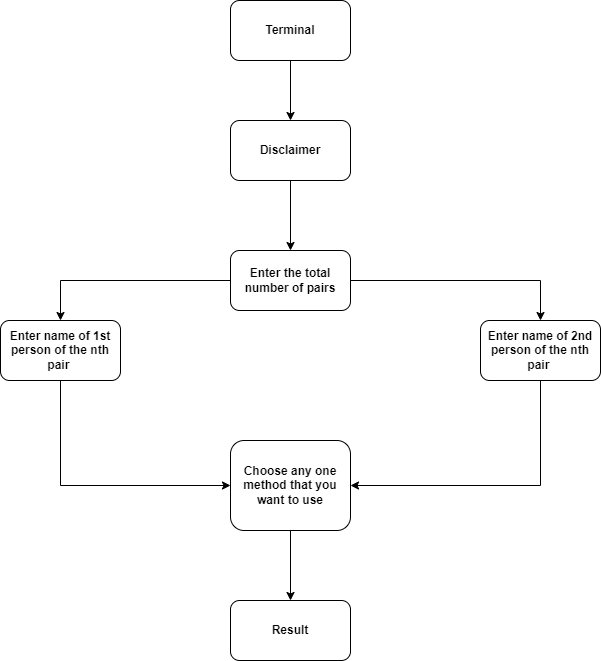

The diagram above was exported from draw.io. Its source (the exported page's mxGraphModel, read from the mxfile embedded in the PNG):
<mxGraphModel dx="782" dy="428" grid="1" gridSize="10" guides="1" tooltips="1" connect="1" arrows="1" fold="1" page="1" pageScale="1" pageWidth="850" pageHeight="1100" math="0" shadow="0">
  <root>
    <mxCell id="0" />
    <mxCell id="1" parent="0" />
    <mxCell id="w4uyybz0xVZeVixfB5sb-1" value="&lt;b&gt;Terminal&lt;/b&gt;" style="rounded=1;whiteSpace=wrap;html=1;" parent="1" vertex="1">
      <mxGeometry x="290" y="40" width="120" height="60" as="geometry" />
    </mxCell>
    <mxCell id="w4uyybz0xVZeVixfB5sb-12" style="edgeStyle=orthogonalEdgeStyle;rounded=0;orthogonalLoop=1;jettySize=auto;html=1;" parent="1" source="w4uyybz0xVZeVixfB5sb-3" target="w4uyybz0xVZeVixfB5sb-10" edge="1">
      <mxGeometry relative="1" as="geometry" />
    </mxCell>
    <mxCell id="w4uyybz0xVZeVixfB5sb-3" value="&lt;b&gt;Disclaimer&lt;/b&gt;" style="rounded=1;whiteSpace=wrap;html=1;" parent="1" vertex="1">
      <mxGeometry x="290" y="160" width="120" height="60" as="geometry" />
    </mxCell>
    <mxCell id="w4uyybz0xVZeVixfB5sb-9" value="" style="endArrow=classic;html=1;rounded=0;exitX=0.5;exitY=1;exitDx=0;exitDy=0;entryX=0.5;entryY=0;entryDx=0;entryDy=0;" parent="1" source="w4uyybz0xVZeVixfB5sb-1" target="w4uyybz0xVZeVixfB5sb-3" edge="1">
      <mxGeometry width="50" height="50" relative="1" as="geometry">
        <mxPoint x="330" y="150" as="sourcePoint" />
        <mxPoint x="380" y="100" as="targetPoint" />
      </mxGeometry>
    </mxCell>
    <mxCell id="w4uyybz0xVZeVixfB5sb-13" style="edgeStyle=orthogonalEdgeStyle;rounded=0;orthogonalLoop=1;jettySize=auto;html=1;" parent="1" source="w4uyybz0xVZeVixfB5sb-10" edge="1">
      <mxGeometry relative="1" as="geometry">
        <mxPoint x="600" y="360" as="targetPoint" />
      </mxGeometry>
    </mxCell>
    <mxCell id="w4uyybz0xVZeVixfB5sb-14" style="edgeStyle=orthogonalEdgeStyle;rounded=0;orthogonalLoop=1;jettySize=auto;html=1;" parent="1" source="w4uyybz0xVZeVixfB5sb-10" edge="1">
      <mxGeometry relative="1" as="geometry">
        <mxPoint x="120" y="360" as="targetPoint" />
      </mxGeometry>
    </mxCell>
    <mxCell id="w4uyybz0xVZeVixfB5sb-10" value="&lt;b&gt;Enter the total number of pairs&lt;/b&gt;" style="rounded=1;whiteSpace=wrap;html=1;" parent="1" vertex="1">
      <mxGeometry x="290" y="290" width="120" height="60" as="geometry" />
    </mxCell>
    <mxCell id="w4uyybz0xVZeVixfB5sb-18" style="edgeStyle=orthogonalEdgeStyle;rounded=0;orthogonalLoop=1;jettySize=auto;html=1;entryX=0;entryY=0.5;entryDx=0;entryDy=0;exitX=0.5;exitY=1;exitDx=0;exitDy=0;" parent="1" source="w4uyybz0xVZeVixfB5sb-15" target="w4uyybz0xVZeVixfB5sb-17" edge="1">
      <mxGeometry relative="1" as="geometry">
        <mxPoint x="120" y="520" as="targetPoint" />
      </mxGeometry>
    </mxCell>
    <mxCell id="w4uyybz0xVZeVixfB5sb-15" value="&lt;b&gt;Enter name of 1st person of the nth pair&amp;nbsp;&lt;/b&gt;" style="rounded=1;whiteSpace=wrap;html=1;" parent="1" vertex="1">
      <mxGeometry x="60" y="360" width="120" height="60" as="geometry" />
    </mxCell>
    <mxCell id="w4uyybz0xVZeVixfB5sb-20" style="edgeStyle=orthogonalEdgeStyle;rounded=0;orthogonalLoop=1;jettySize=auto;html=1;entryX=1;entryY=0.5;entryDx=0;entryDy=0;exitX=0.5;exitY=1;exitDx=0;exitDy=0;" parent="1" source="w4uyybz0xVZeVixfB5sb-16" target="w4uyybz0xVZeVixfB5sb-17" edge="1">
      <mxGeometry relative="1" as="geometry" />
    </mxCell>
    <mxCell id="w4uyybz0xVZeVixfB5sb-16" value="&lt;b&gt;Enter name of 2nd person of the nth pair&amp;nbsp;&lt;/b&gt;" style="rounded=1;whiteSpace=wrap;html=1;" parent="1" vertex="1">
      <mxGeometry x="540" y="360" width="120" height="60" as="geometry" />
    </mxCell>
    <mxCell id="w4uyybz0xVZeVixfB5sb-22" style="edgeStyle=orthogonalEdgeStyle;rounded=0;orthogonalLoop=1;jettySize=auto;html=1;entryX=0.5;entryY=0;entryDx=0;entryDy=0;" parent="1" source="w4uyybz0xVZeVixfB5sb-17" target="w4uyybz0xVZeVixfB5sb-21" edge="1">
      <mxGeometry relative="1" as="geometry" />
    </mxCell>
    <mxCell id="w4uyybz0xVZeVixfB5sb-17" value="&lt;b&gt;Choose any one method that you want to use&lt;/b&gt;" style="rounded=1;whiteSpace=wrap;html=1;" parent="1" vertex="1">
      <mxGeometry x="290" y="480" width="120" height="90" as="geometry" />
    </mxCell>
    <mxCell id="w4uyybz0xVZeVixfB5sb-21" value="&lt;b&gt;Result&lt;/b&gt;" style="rounded=1;whiteSpace=wrap;html=1;" parent="1" vertex="1">
      <mxGeometry x="290" y="640" width="120" height="60" as="geometry" />
    </mxCell>
  </root>
</mxGraphModel>